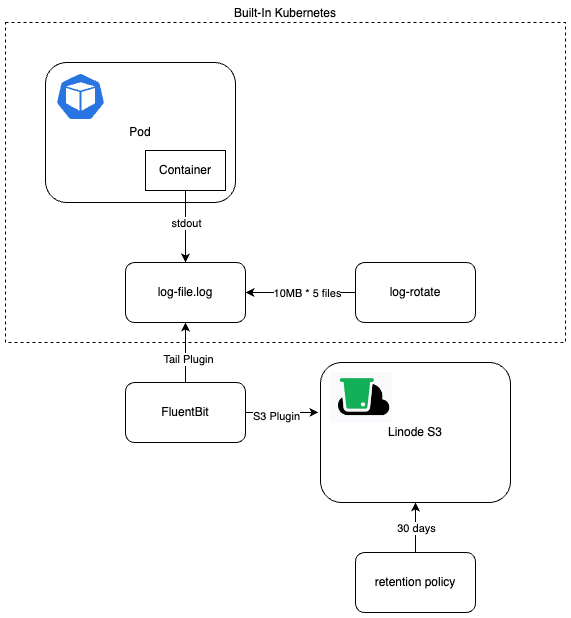

The diagram above was exported from draw.io. Its source (the exported page's mxGraphModel, read from the mxfile embedded in the PNG):
<mxGraphModel dx="1060" dy="617" grid="1" gridSize="10" guides="1" tooltips="1" connect="1" arrows="1" fold="1" page="1" pageScale="1" pageWidth="1654" pageHeight="2336" math="0" shadow="0">
  <root>
    <mxCell id="0" />
    <mxCell id="1" parent="0" />
    <mxCell id="Iwz-cGE3UIzQSKWkWpE7-3" value="Pod" style="rounded=1;whiteSpace=wrap;html=1;" vertex="1" parent="1">
      <mxGeometry x="160" y="110" width="190" height="140" as="geometry" />
    </mxCell>
    <mxCell id="Iwz-cGE3UIzQSKWkWpE7-1" value="" style="aspect=fixed;sketch=0;html=1;dashed=0;whitespace=wrap;verticalLabelPosition=bottom;verticalAlign=top;fillColor=#2875E2;strokeColor=#ffffff;points=[[0.005,0.63,0],[0.1,0.2,0],[0.9,0.2,0],[0.5,0,0],[0.995,0.63,0],[0.72,0.99,0],[0.5,1,0],[0.28,0.99,0]];shape=mxgraph.kubernetes.icon2;prIcon=pod" vertex="1" parent="1">
      <mxGeometry x="170" y="120" width="50" height="48" as="geometry" />
    </mxCell>
    <mxCell id="Iwz-cGE3UIzQSKWkWpE7-6" value="Container" style="whiteSpace=wrap;html=1;" vertex="1" parent="1">
      <mxGeometry x="260" y="198" width="80" height="40" as="geometry" />
    </mxCell>
    <mxCell id="Iwz-cGE3UIzQSKWkWpE7-8" value="log-file.log" style="rounded=1;whiteSpace=wrap;html=1;" vertex="1" parent="1">
      <mxGeometry x="240" y="310" width="120" height="60" as="geometry" />
    </mxCell>
    <mxCell id="Iwz-cGE3UIzQSKWkWpE7-9" value="" style="endArrow=classic;html=1;rounded=0;exitX=0.5;exitY=1;exitDx=0;exitDy=0;entryX=0.5;entryY=0;entryDx=0;entryDy=0;" edge="1" parent="1" source="Iwz-cGE3UIzQSKWkWpE7-6" target="Iwz-cGE3UIzQSKWkWpE7-8">
      <mxGeometry width="50" height="50" relative="1" as="geometry">
        <mxPoint x="150" y="480" as="sourcePoint" />
        <mxPoint x="200" y="430" as="targetPoint" />
      </mxGeometry>
    </mxCell>
    <mxCell id="Iwz-cGE3UIzQSKWkWpE7-10" value="stdout" style="edgeLabel;html=1;align=center;verticalAlign=middle;resizable=0;points=[];" vertex="1" connectable="0" parent="Iwz-cGE3UIzQSKWkWpE7-9">
      <mxGeometry x="-0.4444" y="1" relative="1" as="geometry">
        <mxPoint x="-1" y="12" as="offset" />
      </mxGeometry>
    </mxCell>
    <mxCell id="Iwz-cGE3UIzQSKWkWpE7-11" value="log-rotate" style="rounded=1;whiteSpace=wrap;html=1;" vertex="1" parent="1">
      <mxGeometry x="470" y="310" width="120" height="60" as="geometry" />
    </mxCell>
    <mxCell id="Iwz-cGE3UIzQSKWkWpE7-12" value="" style="endArrow=classic;html=1;rounded=0;exitX=0;exitY=0.5;exitDx=0;exitDy=0;entryX=1;entryY=0.5;entryDx=0;entryDy=0;" edge="1" parent="1" source="Iwz-cGE3UIzQSKWkWpE7-11" target="Iwz-cGE3UIzQSKWkWpE7-8">
      <mxGeometry width="50" height="50" relative="1" as="geometry">
        <mxPoint x="400" y="480" as="sourcePoint" />
        <mxPoint x="450" y="430" as="targetPoint" />
      </mxGeometry>
    </mxCell>
    <mxCell id="Iwz-cGE3UIzQSKWkWpE7-13" value="10MB * 5 files" style="edgeLabel;html=1;align=center;verticalAlign=middle;resizable=0;points=[];" vertex="1" connectable="0" parent="Iwz-cGE3UIzQSKWkWpE7-12">
      <mxGeometry x="-0.1091" relative="1" as="geometry">
        <mxPoint as="offset" />
      </mxGeometry>
    </mxCell>
    <mxCell id="Iwz-cGE3UIzQSKWkWpE7-20" value="" style="edgeStyle=orthogonalEdgeStyle;rounded=0;orthogonalLoop=1;jettySize=auto;html=1;entryX=-0.011;entryY=0.357;entryDx=0;entryDy=0;entryPerimeter=0;" edge="1" parent="1" source="Iwz-cGE3UIzQSKWkWpE7-14" target="Iwz-cGE3UIzQSKWkWpE7-19">
      <mxGeometry relative="1" as="geometry" />
    </mxCell>
    <mxCell id="Iwz-cGE3UIzQSKWkWpE7-21" value="S3 Plugin" style="edgeLabel;html=1;align=center;verticalAlign=middle;resizable=0;points=[];" vertex="1" connectable="0" parent="Iwz-cGE3UIzQSKWkWpE7-20">
      <mxGeometry x="-0.1771" y="-3" relative="1" as="geometry">
        <mxPoint as="offset" />
      </mxGeometry>
    </mxCell>
    <mxCell id="Iwz-cGE3UIzQSKWkWpE7-14" value="FluentBit" style="rounded=1;whiteSpace=wrap;html=1;" vertex="1" parent="1">
      <mxGeometry x="240" y="430" width="120" height="60" as="geometry" />
    </mxCell>
    <mxCell id="Iwz-cGE3UIzQSKWkWpE7-15" value="" style="endArrow=classic;html=1;rounded=0;exitX=0.5;exitY=0;exitDx=0;exitDy=0;entryX=0.5;entryY=1;entryDx=0;entryDy=0;" edge="1" parent="1" source="Iwz-cGE3UIzQSKWkWpE7-14" target="Iwz-cGE3UIzQSKWkWpE7-8">
      <mxGeometry width="50" height="50" relative="1" as="geometry">
        <mxPoint x="40" y="520" as="sourcePoint" />
        <mxPoint x="90" y="470" as="targetPoint" />
      </mxGeometry>
    </mxCell>
    <mxCell id="Iwz-cGE3UIzQSKWkWpE7-16" value="Tail Plugin" style="edgeLabel;html=1;align=center;verticalAlign=middle;resizable=0;points=[];" vertex="1" connectable="0" parent="Iwz-cGE3UIzQSKWkWpE7-15">
      <mxGeometry x="-0.2333" y="-2" relative="1" as="geometry">
        <mxPoint as="offset" />
      </mxGeometry>
    </mxCell>
    <mxCell id="Iwz-cGE3UIzQSKWkWpE7-19" value="Linode S3" style="rounded=1;whiteSpace=wrap;html=1;" vertex="1" parent="1">
      <mxGeometry x="435" y="410" width="190" height="140" as="geometry" />
    </mxCell>
    <mxCell id="Iwz-cGE3UIzQSKWkWpE7-18" value="" style="shape=image;verticalLabelPosition=bottom;labelBackgroundColor=default;verticalAlign=top;aspect=fixed;imageAspect=0;image=data:image/png,(base64 omitted: 10084 chars);" vertex="1" parent="1">
      <mxGeometry x="445" y="420" width="62" height="50.78" as="geometry" />
    </mxCell>
    <mxCell id="Iwz-cGE3UIzQSKWkWpE7-22" value="retention policy" style="rounded=1;whiteSpace=wrap;html=1;" vertex="1" parent="1">
      <mxGeometry x="470" y="600" width="120" height="60" as="geometry" />
    </mxCell>
    <mxCell id="Iwz-cGE3UIzQSKWkWpE7-23" value="" style="endArrow=classic;html=1;rounded=0;exitX=0.5;exitY=0;exitDx=0;exitDy=0;entryX=0.5;entryY=1;entryDx=0;entryDy=0;" edge="1" parent="1" source="Iwz-cGE3UIzQSKWkWpE7-22" target="Iwz-cGE3UIzQSKWkWpE7-19">
      <mxGeometry width="50" height="50" relative="1" as="geometry">
        <mxPoint x="220" y="630" as="sourcePoint" />
        <mxPoint x="270" y="580" as="targetPoint" />
      </mxGeometry>
    </mxCell>
    <mxCell id="Iwz-cGE3UIzQSKWkWpE7-24" value="30 days" style="edgeLabel;html=1;align=center;verticalAlign=middle;resizable=0;points=[];" vertex="1" connectable="0" parent="Iwz-cGE3UIzQSKWkWpE7-23">
      <mxGeometry relative="1" as="geometry">
        <mxPoint as="offset" />
      </mxGeometry>
    </mxCell>
    <mxCell id="Iwz-cGE3UIzQSKWkWpE7-25" value="Built-In Kubernetes" style="rounded=0;whiteSpace=wrap;html=1;fillColor=none;dashed=1;labelPosition=center;verticalLabelPosition=top;align=center;verticalAlign=bottom;" vertex="1" parent="1">
      <mxGeometry x="120" y="70" width="560" height="320" as="geometry" />
    </mxCell>
  </root>
</mxGraphModel>